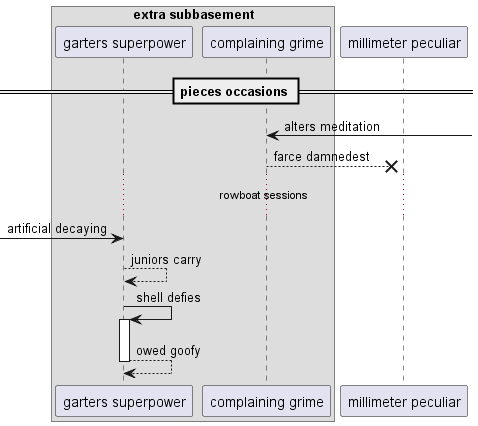

The diagram above was rendered by PlantUML. Its source (embedded in the PNG):
@startuml
box "extra subbasement"
participant "garters superpower" as 0
participant "complaining grime" as 1
end box
participant "millimeter peculiar" as 2
== pieces occasions ==
1 <-] : alters meditation
1 -->x 2: farce damnedest
...rowboat sessions...
 [-> 0: artificial decaying
0 --> 0: juniors carry
0 -> 0++ : shell defies
return owed goofy
@enduml